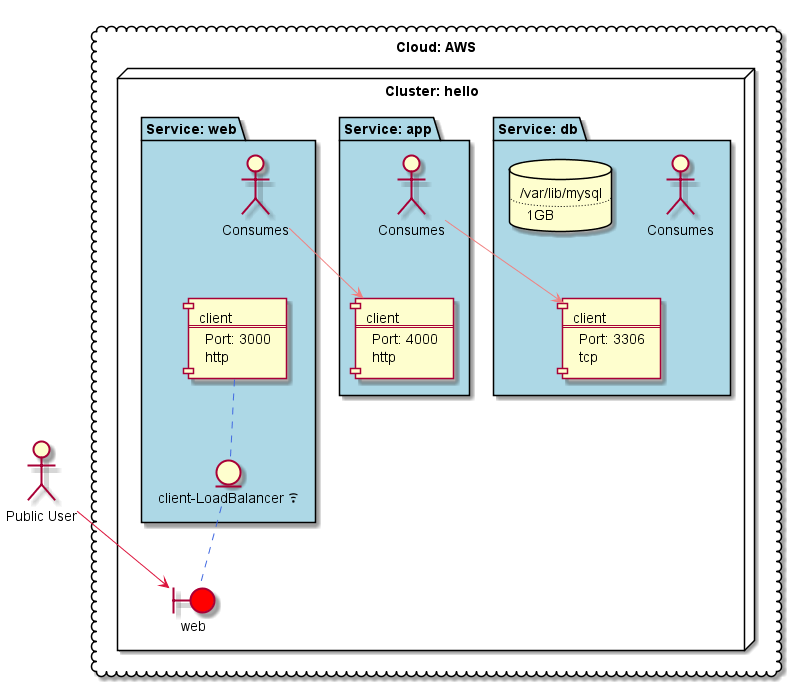

The diagram above was rendered by PlantUML. Its source (embedded in the PNG):
@startuml
cloud "Cloud: AWS" {
node "Cluster: hello" as CL_hello {
package "Service: app" as S_hello_app #LightBlue {
actor :Consumes: as CO_hello_app
component "client\n===\nPort: 4000\nhttp" as C_hello_app_client
CO_hello_app -[hidden]-> C_hello_app_client
}
package "Service: db" as S_hello_db #LightBlue {
actor :Consumes: as CO_hello_db
component "client\n===\nPort: 3306\ntcp" as C_hello_db_client
CO_hello_db -[hidden]-> C_hello_db_client
database VOL_hello_db__var_lib_mysql[
/var/lib/mysql
....
1GB
]
}
package "Service: web" as S_hello_web #LightBlue {
actor :Consumes: as CO_hello_web
component "client\n===\nPort: 3000\nhttp" as C_hello_web_client
entity "client-LoadBalancer <&wifi>" as I_hello_web_client
C_hello_web_client .. I_hello_web_client #RoyalBlue
CO_hello_web -[hidden]-> C_hello_web_client
}
boundary "web" as CI_hello_web #red
I_hello_web_client .. CI_hello_web #RoyalBlue
}
}
actor :Public User: as EX_Consumer
EX_Consumer --> CI_hello_web #Crimson
CO_hello_app --> C_hello_db_client #LightCoral
CO_hello_web --> C_hello_app_client #LightCoral
@enduml